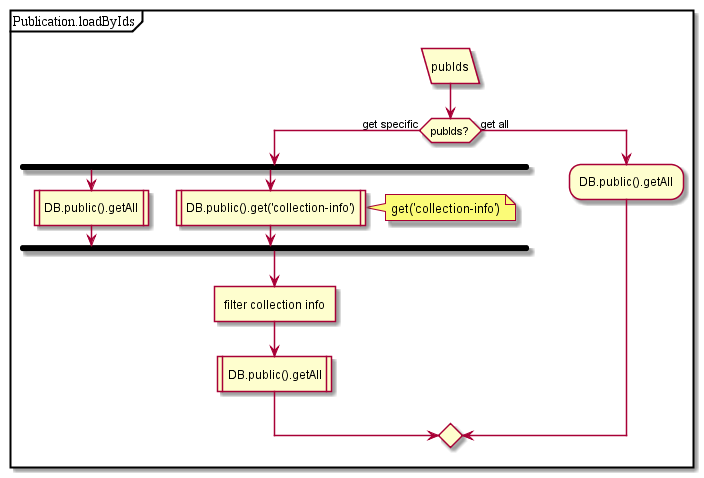

The diagram above was rendered by PlantUML. Its source (embedded in the PNG):
@startuml
partition Publication.loadByIds {
:pubIds/
if(pubIds?) then (get specific)
fork
:DB.public().getAll|
fork again
:DB.public().get('collection-info')|
note right: get('collection-info')
endfork;
:filter collection info]
:DB.public().getAll|
else (get all)
:DB.public().getAll;
endif;
}
@enduml